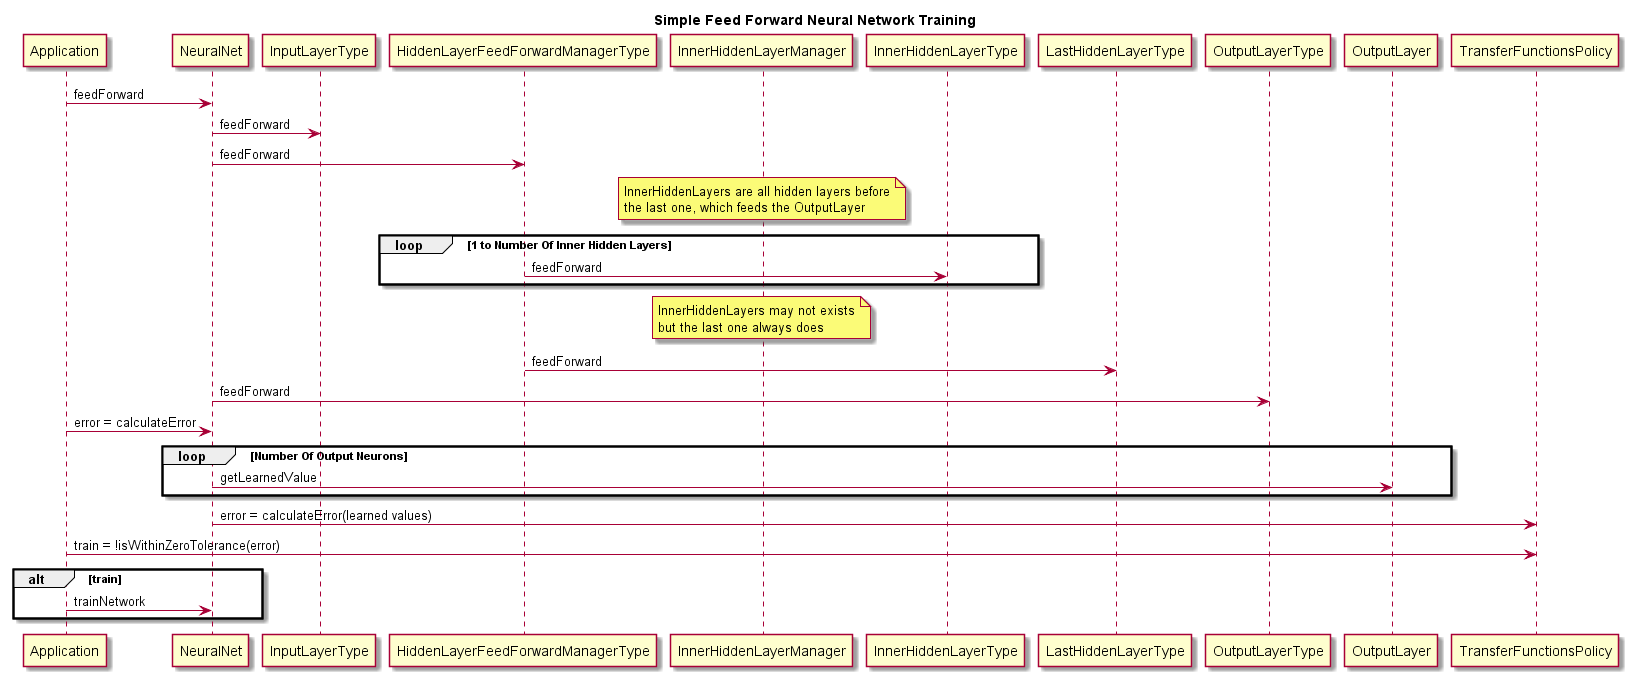

The diagram above was rendered by PlantUML. Its source (embedded in the PNG):
@startuml
title Simple Feed Forward Neural Network Training
Application -> NeuralNet : feedForward
NeuralNet -> InputLayerType : feedForward
NeuralNet -> HiddenLayerFeedForwardManagerType : feedForward
note over InnerHiddenLayerManager : InnerHiddenLayers are all hidden layers before\nthe last one, which feeds the OutputLayer
loop 1 to Number Of Inner Hidden Layers
HiddenLayerFeedForwardManagerType -> InnerHiddenLayerType : feedForward
end
note over InnerHiddenLayerManager : InnerHiddenLayers may not exists\nbut the last one always does
HiddenLayerFeedForwardManagerType -> LastHiddenLayerType : feedForward
NeuralNet -> OutputLayerType : feedForward
Application -> NeuralNet : error = calculateError
loop Number Of Output Neurons
NeuralNet -> OutputLayer : getLearnedValue
end
NeuralNet -> TransferFunctionsPolicy : error = calculateError(learned values)
Application -> TransferFunctionsPolicy : train = !isWithinZeroTolerance(error)
alt train
Application -> NeuralNet : trainNetwork
end
@enduml